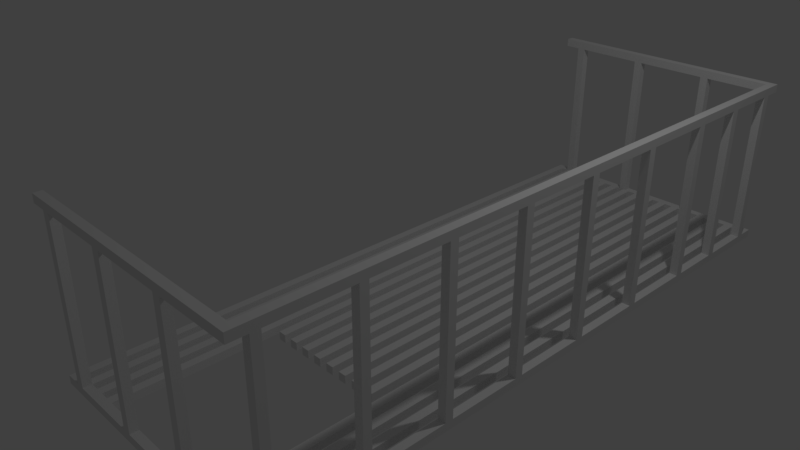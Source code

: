 # Source: balcon_barras.blend  (saved by Blender 2.79.0; exported with 4.5.12 LTS)
import bpy
from mathutils import Matrix  # noqa: F401  (used for matrix-valued properties, if any)

bpy.ops.wm.read_factory_settings(use_empty=True)
scene = bpy.context.scene
scene.name = 'Scene'

# ---- collections
col_collection_1 = bpy.data.collections.new('Collection 1'); scene.collection.children.link(col_collection_1)

# ---- materials (node trees are filled in below, after node groups)
mat_material = bpy.data.materials.new('Material')
mat_material.alpha_threshold = 0.0
mat_material.use_transparent_shadow = False
mat_material.roughness = 0.5
mat_material.line_color = (0.0, 0.0, 0.0, 1.0)

# ---- material node trees

# ---- world
world_world = bpy.data.worlds.new('World'); scene.world = world_world
world_world.color = (0.05088, 0.05088, 0.05088)
world_world.use_sun_shadow = False
world_world.sun_shadow_jitter_overblur = 0.0
world_world.cycles.sampling_method = 'MANUAL'

# ---- cameras
cam_camera = bpy.data.cameras.new('Camera')
cam_camera.clip_end = 100.0
cam_camera.lens = 35.0
cam_camera.sensor_width = 32.0
cam_camera.sensor_height = 18.0
cam_camera.ortho_scale = 7.314
cam_camera.dof.focus_distance = 0.0
cam_camera.dof.aperture_fstop = 128.0

# ---- lights
light_lamp = bpy.data.lights.new('Lamp', 'POINT')
light_lamp.transmission_factor = 0.0
light_lamp.cutoff_distance = 30.0
light_lamp.energy = 100.0
light_lamp.shadow_buffer_clip_start = 1.001
light_lamp.shadow_soft_size = 0.1
light_lamp.shadow_maximum_resolution = 0.006
light_lamp.use_absolute_resolution = True

# ---- meshes
me_cube = bpy.data.meshes.new('Cube')
me_cube.from_pydata([(0.1, 3.9, 0.0), (0.1, -3.9, 0.0), (-1.453e-07, -3.9, 0.0), (3.316e-07, 3.9, 0.0), (0.1, 3.9, 0.1), (0.1, -3.9, 0.1), (-3.837e-07, -3.9, 0.1), (3.353e-08, 3.9, 0.1), (0.3, 3.9, 0.0), (0.3, -3.9, 0.0), (0.2, -3.9, 0.0), (0.2, 3.9, 0.0), (0.3, 3.9, 0.1), (0.3, -3.9, 0.1), (0.2, -3.9, 0.1), (0.2, 3.9, 0.1), (0.5, 3.9, 0.0), (0.5, -3.9, 0.0), (0.4, -3.9, 0.0), (0.4, 3.9, 0.0), (0.5, 3.9, 0.1), (0.5, -3.9, 0.1), (0.4, -3.9, 0.1), (0.4, 3.9, 0.1), (0.7, 3.9, 0.0), (0.7, -3.9, 0.0), (0.6, -3.9, 0.0), (0.6, 3.9, 0.0), (0.7, 3.9, 0.1), (0.7, -3.9, 0.1), (0.6, -3.9, 0.1), (0.6, 3.9, 0.1), (0.9, 3.9, 0.0), (0.9, -2.0, 0.0), (0.8, -2.0, 0.0), (0.8, 3.9, 0.0), (0.9, 3.9, 0.1), (0.9, -2.0, 0.1), (0.8, -2.0, 0.1), (0.8, 3.9, 0.1), (1.1, 3.9, 0.0), (1.1, -2.0, 0.0), (1.0, -2.0, 0.0), (1.0, 3.9, 0.0), (1.1, 3.9, 0.1), (1.1, -2.0, 0.1), (1.0, -2.0, 0.1), (1.0, 3.9, 0.1), (1.3, 3.9, 0.0), (1.3, -2.0, 0.0), (1.2, -2.0, 0.0), (1.2, 3.9, 0.0), (1.3, 3.9, 0.1), (1.3, -2.0, 0.1), (1.2, -2.0, 0.1), (1.2, 3.9, 0.1), (1.5, 3.9, 0.0), (1.5, -2.0, 0.0), (1.4, -2.0, 0.0), (1.4, 3.9, 0.0), (1.5, 3.9, 0.1), (1.5, -2.0, 0.1), (1.4, -2.0, 0.1), (1.4, 3.9, 0.1), (1.7, 3.9, 0.0), (1.7, -2.0, 0.0), (1.6, -2.0, 0.0), (1.6, 3.9, 0.0), (1.7, 3.9, 0.1), (1.7, -2.0, 0.1), (1.6, -2.0, 0.1), (1.6, 3.9, 0.1), (1.9, 3.9, 0.0), (1.9, -2.0, 0.0), (1.8, -2.0, 0.0), (1.8, 3.9, 0.0), (1.9, 3.9, 0.1), (1.9, -2.0, 0.1), (1.8, -2.0, 0.1), (1.8, 3.9, 0.1), (2.1, 3.9, 0.0), (2.1, -2.0, 0.0), (2.0, -2.0, 0.0), (2.0, 3.9, 0.0), (2.1, 3.9, 0.1), (2.1, -2.0, 0.1), (2.0, -2.0, 0.1), (2.0, 3.9, 0.1), (2.3, 3.9, 0.0), (2.3, -2.0, 0.0), (2.2, -2.0, 0.0), (2.2, 3.9, 0.0), (2.3, 3.9, 0.1), (2.3, -2.0, 0.1), (2.2, -2.0, 0.1), (2.2, 3.9, 0.1), (2.5, 3.9, 0.0), (2.5, -3.9, 0.0), (2.4, -3.9, 0.0), (2.4, 3.9, 0.0), (2.5, 3.9, 0.1), (2.5, -3.9, 0.1), (2.4, -3.9, 0.1), (2.4, 3.9, 0.1), (2.7, 3.9, 0.0), (2.7, -3.9, 0.0), (2.6, -3.9, 0.0), (2.6, 3.9, 0.0), (2.7, 3.9, 0.1), (2.7, -3.9, 0.1), (2.6, -3.9, 0.1), (2.6, 3.9, 0.1), (2.9, 3.9, 0.0), (2.9, -3.9, 0.0), (2.8, -3.9, 0.0), (2.8, 3.9, 0.0), (2.9, 3.9, 0.1), (2.9, -3.9, 0.1), (2.8, -3.9, 0.1), (2.8, 3.9, 0.1), (3.0, 4.0, 0.1), (3.0, -4.0, 0.1), (3.1, -4.0, 0.1), (3.1, 4.0, 0.1), (3.0, 4.0, 0.0), (3.0, -4.0, 0.0), (3.1, -4.0, 0.0), (3.1, 4.0, 0.0), (3.1, 4.0, 2.0), (3.1, -4.0, 2.0), (3.0, -4.0, 2.0), (3.0, 4.0, 2.0), (3.1, 4.0, 2.1), (3.1, -4.0, 2.1), (3.0, -4.0, 2.1), (3.0, 4.0, 2.1), (3.1, -3.8, 2.0), (3.0, -3.8, 2.0), (3.1, -3.8, 2.1), (3.0, -3.8, 2.1), (3.0, -3.7, 2.0), (3.0, -3.7, 2.1), (3.1, -3.7, 2.0), (3.1, -3.7, 2.1), (3.0, 3.8, 2.0), (3.0, 3.8, 2.1), (3.1, 3.8, 2.0), (3.1, 3.8, 2.1), (3.1, 3.7, 2.0), (3.1, 3.7, 2.1), (3.0, 3.7, 2.0), (3.0, 3.7, 2.1), (3.1, -3.8, 0.0), (3.0, -3.8, 0.0), (3.1, -3.8, 0.1), (3.0, -3.8, 0.1), (3.0, -3.7, 0.0), (3.0, -3.7, 0.1), (3.1, -3.7, 0.0), (3.1, -3.7, 0.1), (3.0, 3.8, 0.0), (3.0, 3.8, 0.1), (3.1, 3.8, 0.0), (3.1, 3.8, 0.1), (3.1, 3.7, 0.0), (3.1, 3.7, 0.1), (3.0, 3.7, 0.0), (3.0, 3.7, 0.1), (3.0, -3.7, 2.0), (3.1, -3.7, 2.0), (3.1, -3.8, 2.0), (3.0, -3.8, 2.0), (3.0, -3.7, 0.1), (3.1, -3.7, 0.1), (3.1, -3.8, 0.1), (3.0, -3.8, 0.1), (3.0, -2.7, 2.0), (3.1, -2.7, 2.0), (3.1, -2.8, 2.0), (3.0, -2.8, 2.0), (3.0, -2.7, 0.1), (3.1, -2.7, 0.1), (3.1, -2.8, 0.1), (3.0, -2.8, 0.1), (3.0, -1.7, 2.0), (3.1, -1.7, 2.0), (3.1, -1.8, 2.0), (3.0, -1.8, 2.0), (3.0, -1.7, 0.1), (3.1, -1.7, 0.1), (3.1, -1.8, 0.1), (3.0, -1.8, 0.1), (3.0, -0.7, 2.0), (3.1, -0.7, 2.0), (3.1, -0.8, 2.0), (3.0, -0.8, 2.0), (3.0, -0.7, 0.1), (3.1, -0.7, 0.1), (3.1, -0.8, 0.1), (3.0, -0.8, 0.1), (3.0, 0.3, 2.0), (3.1, 0.3, 2.0), (3.1, 0.2, 2.0), (3.0, 0.2, 2.0), (3.0, 0.3, 0.1), (3.1, 0.3, 0.1), (3.1, 0.2, 0.1), (3.0, 0.2, 0.1), (3.0, 1.3, 2.0), (3.1, 1.3, 2.0), (3.1, 1.2, 2.0), (3.0, 1.2, 2.0), (3.0, 1.3, 0.1), (3.1, 1.3, 0.1), (3.1, 1.2, 0.1), (3.0, 1.2, 0.1), (3.0, 2.3, 2.0), (3.1, 2.3, 2.0), (3.1, 2.2, 2.0), (3.0, 2.2, 2.0), (3.0, 2.3, 0.1), (3.1, 2.3, 0.1), (3.1, 2.2, 0.1), (3.0, 2.2, 0.1), (3.0, 3.05, 2.0), (3.1, 3.05, 2.0), (3.1, 2.95, 2.0), (3.0, 2.95, 2.0), (3.0, 3.05, 0.1), (3.1, 3.05, 0.1), (3.1, 2.95, 0.1), (3.0, 2.95, 0.1), (3.0, 3.9, 2.0), (3.0, 3.9, 2.1), (3.1, 3.9, 2.0), (3.1, 3.9, 2.1), (2.384e-07, 3.9, 2.0), (2.384e-07, 4.0, 2.0), (-2.384e-07, 4.0, 2.1), (-2.384e-07, 3.9, 2.1), (3.0, 4.0, 6.843e-06), (3.0, 4.0, 0.1), (3.0, 3.9, 6.843e-06), (3.0, 3.9, 0.1), (2.384e-07, 3.9, -6.747e-06), (2.384e-07, 4.0, -6.747e-06), (-2.384e-07, 4.0, 0.09999), (-2.384e-07, 3.9, 0.09999), (3.0, -3.9, 6.825e-06), (3.0, -3.9, 0.1), (3.0, -4.0, 6.825e-06), (3.0, -4.0, 0.1), (2.384e-07, -4.0, -6.765e-06), (2.384e-07, -3.9, -6.765e-06), (-2.384e-07, -3.9, 0.09999), (-2.384e-07, -4.0, 0.09999), (3.0, -3.9, 2.0), (3.0, -3.9, 2.1), (3.0, -4.0, 2.0), (3.0, -4.0, 2.1), (2.384e-07, -4.0, 2.0), (2.384e-07, -3.9, 2.0), (-2.384e-07, -3.9, 2.1), (-2.384e-07, -4.0, 2.1), (2.129, 4.0, 2.0), (2.229, 4.0, 2.0), (2.229, 3.9, 2.0), (2.129, 3.9, 2.0), (2.129, 4.0, 0.1), (2.229, 4.0, 0.1), (2.229, 3.9, 0.1), (2.129, 3.9, 0.1), (1.14, 4.0, 2.0), (1.24, 4.0, 2.0), (1.24, 3.9, 2.0), (1.14, 3.9, 2.0), (1.14, 4.0, 0.1), (1.24, 4.0, 0.1), (1.24, 3.9, 0.1), (1.14, 3.9, 0.1), (0.1954, 4.0, 2.0), (0.2954, 4.0, 2.0), (0.2954, 3.9, 2.0), (0.1954, 3.9, 2.0), (0.1954, 4.0, 0.1), (0.2954, 4.0, 0.1), (0.2954, 3.9, 0.1), (0.1954, 3.9, 0.1), (2.129, -3.9, 2.0), (2.229, -3.9, 2.0), (2.229, -4.0, 2.0), (2.129, -4.0, 2.0), (2.129, -3.9, 0.1), (2.229, -3.9, 0.1), (2.229, -4.0, 0.1), (2.129, -4.0, 0.1), (1.14, -3.9, 2.0), (1.24, -3.9, 2.0), (1.24, -4.0, 2.0), (1.14, -4.0, 2.0), (1.14, -3.9, 0.1), (1.24, -3.9, 0.1), (1.24, -4.0, 0.1), (1.14, -4.0, 0.1), (0.1954, -3.9, 2.0), (0.2954, -3.9, 2.0), (0.2954, -4.0, 2.0), (0.1954, -4.0, 2.0), (0.1954, -3.9, 0.1), (0.2954, -3.9, 0.1), (0.2954, -4.0, 0.1), (0.1954, -4.0, 0.1)], [], [(0, 1, 2, 3), (4, 7, 6, 5), (0, 4, 5, 1), (1, 5, 6, 2), (2, 6, 7, 3), (4, 0, 3, 7), (8, 9, 10, 11), (12, 15, 14, 13), (8, 12, 13, 9), (9, 13, 14, 10), (10, 14, 15, 11), (12, 8, 11, 15), (16, 17, 18, 19), (20, 23, 22, 21), (16, 20, 21, 17), (17, 21, 22, 18), (18, 22, 23, 19), (20, 16, 19, 23), (24, 25, 26, 27), (28, 31, 30, 29), (24, 28, 29, 25), (25, 29, 30, 26), (26, 30, 31, 27), (28, 24, 27, 31), (32, 33, 34, 35), (36, 39, 38, 37), (32, 36, 37, 33), (33, 37, 38, 34), (34, 38, 39, 35), (36, 32, 35, 39), (40, 41, 42, 43), (44, 47, 46, 45), (40, 44, 45, 41), (41, 45, 46, 42), (42, 46, 47, 43), (44, 40, 43, 47), (48, 49, 50, 51), (52, 55, 54, 53), (48, 52, 53, 49), (49, 53, 54, 50), (50, 54, 55, 51), (52, 48, 51, 55), (56, 57, 58, 59), (60, 63, 62, 61), (56, 60, 61, 57), (57, 61, 62, 58), (58, 62, 63, 59), (60, 56, 59, 63), (64, 65, 66, 67), (68, 71, 70, 69), (64, 68, 69, 65), (65, 69, 70, 66), (66, 70, 71, 67), (68, 64, 67, 71), (72, 73, 74, 75), (76, 79, 78, 77), (72, 76, 77, 73), (73, 77, 78, 74), (74, 78, 79, 75), (76, 72, 75, 79), (80, 81, 82, 83), (84, 87, 86, 85), (80, 84, 85, 81), (81, 85, 86, 82), (82, 86, 87, 83), (84, 80, 83, 87), (88, 89, 90, 91), (92, 95, 94, 93), (88, 92, 93, 89), (89, 93, 94, 90), (90, 94, 95, 91), (92, 88, 91, 95), (96, 97, 98, 99), (100, 103, 102, 101), (96, 100, 101, 97), (97, 101, 102, 98), (98, 102, 103, 99), (100, 96, 99, 103), (104, 105, 106, 107), (108, 111, 110, 109), (104, 108, 109, 105), (105, 109, 110, 106), (106, 110, 111, 107), (108, 104, 107, 111), (112, 113, 114, 115), (116, 119, 118, 117), (112, 116, 117, 113), (113, 117, 118, 114), (114, 118, 119, 115), (116, 112, 115, 119), (160, 161, 120, 124), (152, 126, 125, 153), (123, 127, 124, 120), (152, 154, 122, 126), (154, 155, 121, 122), (126, 122, 121, 125), (136, 129, 130, 137), (138, 139, 134, 133), (136, 138, 133, 129), (129, 133, 134, 130), (135, 131, 237, 238), (132, 128, 131, 135), (130, 134, 139, 137), (142, 143, 138, 136), (143, 141, 139, 138), (142, 136, 137, 140), (148, 142, 140, 150), (149, 151, 141, 143), (148, 149, 143, 142), (137, 139, 141, 140), (234, 235, 147, 146), (235, 233, 145, 147), (234, 146, 144, 232), (150, 151, 145, 144), (140, 141, 151, 150), (146, 147, 149, 148), (147, 145, 151, 149), (146, 148, 150, 144), (125, 121, 155, 153), (158, 159, 154, 152), (159, 157, 155, 154), (158, 152, 153, 156), (164, 158, 156, 166), (165, 167, 157, 159), (164, 165, 159, 158), (153, 155, 157, 156), (127, 123, 163, 162), (123, 120, 161, 163), (127, 162, 160, 124), (166, 167, 161, 160), (156, 157, 167, 166), (162, 163, 165, 164), (163, 161, 167, 165), (162, 164, 166, 160), (146, 163, 161, 144), (150, 167, 165, 148), (150, 144, 161, 167), (146, 148, 165, 163), (169, 170, 171, 168), (173, 172, 175, 174), (169, 173, 172, 168), (171, 175, 174, 170), (171, 168, 172, 175), (169, 170, 174, 173), (177, 178, 179, 176), (181, 180, 183, 182), (177, 181, 180, 176), (179, 183, 182, 178), (179, 176, 180, 183), (177, 178, 182, 181), (185, 186, 187, 184), (189, 188, 191, 190), (185, 189, 188, 184), (187, 191, 190, 186), (187, 184, 188, 191), (185, 186, 190, 189), (193, 194, 195, 192), (197, 196, 199, 198), (193, 197, 196, 192), (195, 199, 198, 194), (195, 192, 196, 199), (193, 194, 198, 197), (201, 202, 203, 200), (205, 204, 207, 206), (201, 205, 204, 200), (203, 207, 206, 202), (203, 200, 204, 207), (201, 202, 206, 205), (209, 210, 211, 208), (213, 212, 215, 214), (209, 213, 212, 208), (211, 215, 214, 210), (211, 208, 212, 215), (209, 210, 214, 213), (217, 218, 219, 216), (221, 220, 223, 222), (217, 221, 220, 216), (219, 223, 222, 218), (219, 216, 220, 223), (217, 218, 222, 221), (225, 226, 227, 224), (229, 228, 231, 230), (225, 229, 228, 224), (227, 231, 230, 226), (227, 224, 228, 231), (225, 226, 230, 229), (128, 234, 232, 131), (132, 135, 233, 235), (128, 132, 235, 234), (144, 145, 233, 232), (236, 239, 238, 237), (232, 233, 239, 236), (131, 232, 236, 237), (233, 135, 238, 239), (241, 240, 245, 246), (244, 247, 246, 245), (242, 243, 247, 244), (240, 242, 244, 245), (243, 241, 246, 247), (249, 248, 253, 254), (252, 255, 254, 253), (250, 251, 255, 252), (248, 250, 252, 253), (251, 249, 254, 255), (257, 256, 261, 262), (260, 263, 262, 261), (258, 259, 263, 260), (256, 258, 260, 261), (259, 257, 262, 263), (265, 266, 267, 264), (269, 268, 271, 270), (265, 269, 268, 264), (267, 271, 270, 266), (267, 264, 268, 271), (265, 266, 270, 269), (273, 274, 275, 272), (277, 276, 279, 278), (273, 277, 276, 272), (275, 279, 278, 274), (275, 272, 276, 279), (273, 274, 278, 277), (281, 282, 283, 280), (285, 284, 287, 286), (281, 285, 284, 280), (283, 287, 286, 282), (283, 280, 284, 287), (281, 282, 286, 285), (289, 290, 291, 288), (293, 292, 295, 294), (289, 293, 292, 288), (291, 295, 294, 290), (291, 288, 292, 295), (289, 290, 294, 293), (297, 298, 299, 296), (301, 300, 303, 302), (297, 301, 300, 296), (299, 303, 302, 298), (299, 296, 300, 303), (297, 298, 302, 301), (305, 306, 307, 304), (309, 308, 311, 310), (305, 309, 308, 304), (307, 311, 310, 306), (307, 304, 308, 311), (305, 306, 310, 309)])
_uv = me_cube.uv_layers.new(name='UVMap')
_uv.uv.foreach_set('vector', [0.0, 0.0, 0.0, 0.0, 0.0, 0.0, 0.0, 0.0, 0.0, 0.0, 0.0, 0.0, 0.0, 0.0, 0.0, 0.0, 0.0, 0.0, 0.0, 0.0, 0.0, 0.0, 0.0, 0.0, 0.0, 0.0, 0.0, 0.0, 0.0, 0.0, 0.0, 0.0, 0.0, 0.0, 0.0, 0.0, 0.0, 0.0, 0.0, 0.0, 0.0, 0.0, 0.0, 0.0, 0.0, 0.0, 0.0, 0.0, 0.0, 0.0, 0.0, 0.0, 0.0, 0.0, 0.0, 0.0, 0.0, 0.0, 0.0, 0.0, 0.0, 0.0, 0.0, 0.0, 0.0, 0.0, 0.0, 0.0, 0.0, 0.0, 0.0, 0.0, 0.0, 0.0, 0.0, 0.0, 0.0, 0.0, 0.0, 0.0, 0.0, 0.0, 0.0, 0.0, 0.0, 0.0, 0.0, 0.0, 0.0, 0.0, 0.0, 0.0, 0.0, 0.0, 0.0, 0.0, 0.0, 0.0, 0.0, 0.0, 0.0, 0.0, 0.0, 0.0, 0.0, 0.0, 0.0, 0.0, 0.0, 0.0, 0.0, 0.0, 0.0, 0.0, 0.0, 0.0, 0.0, 0.0, 0.0, 0.0, 0.0, 0.0, 0.0, 0.0, 0.0, 0.0, 0.0, 0.0, 0.0, 0.0, 0.0, 0.0, 0.0, 0.0, 0.0, 0.0, 0.0, 0.0, 0.0, 0.0, 0.0, 0.0, 0.0, 0.0, 0.0, 0.0, 0.0, 0.0, 0.0, 0.0, 0.0, 0.0, 0.0, 0.0, 0.0, 0.0, 0.0, 0.0, 0.0, 0.0, 0.0, 0.0, 0.0, 0.0, 0.0, 0.0, 0.0, 0.0, 0.0, 0.0, 0.0, 0.0, 0.0, 0.0, 0.0, 0.0, 0.0, 0.0, 0.0, 0.0, 0.0, 0.0, 0.0, 0.0, 0.0, 0.0, 0.0, 0.0, 0.0, 0.0, 0.0, 0.0, 0.0, 0.0, 0.0, 0.0, 0.0, 0.0, 0.0, 0.0, 0.0, 0.0, 0.0, 0.0, 0.0, 0.0, 0.0, 0.0, 0.0, 0.0, 0.0, 0.0, 0.0, 0.0, 0.0, 0.0, 0.0, 0.0, 1.0, 0.0, 1.0, 1.0, 0.0, 1.0, 0.0, 0.0, 0.0, 0.0, 0.0, 0.0, 0.0, 0.0, 0.0, 0.0, 0.0, 0.0, 0.0, 0.0, 0.0, 0.0, 0.0, 0.0, 0.0, 0.0, 0.0, 0.0, 0.0, 0.0, 0.0, 0.0, 0.0, 0.0, 0.0, 0.0, 0.0, 0.0, 0.0, 0.0, 0.0, 0.0, 0.0, 0.0, 0.0, 0.0, 0.0, 0.0, 1.0, 0.0, 1.0, 1.0, 0.0, 1.0, 0.0, 0.0, 0.0, 0.0, 0.0, 0.0, 0.0, 0.0, 0.0, 0.0, 0.0, 0.0, 0.0, 0.0, 0.0, 0.0, 0.0, 0.0, 0.0, 0.0, 0.0, 0.0, 0.0, 0.0, 0.0, 0.0, 0.0, 0.0, 0.0, 0.0, 0.0, 0.0, 0.0, 0.0, 0.0, 0.0, 0.0, 0.0, 0.0, 0.0, 0.0, 0.0, 1.0, 0.0, 1.0, 1.0, 0.0, 1.0, 0.0, 0.0, 0.0, 0.0, 0.0, 0.0, 0.0, 0.0, 0.0, 0.0, 0.0, 0.0, 0.0, 0.0, 0.0, 0.0, 0.0, 0.0, 0.0, 0.0, 0.0, 0.0, 0.0, 0.0, 0.0, 0.0, 0.0, 0.0, 0.0, 0.0, 0.0, 0.0, 0.0, 0.0, 0.0, 0.0, 0.0, 0.0, 0.0, 0.0, 0.0, 0.0, 1.0, 0.0, 1.0, 1.0, 0.0, 1.0, 0.0, 0.0, 0.0, 0.0, 0.0, 0.0, 0.0, 0.0, 0.0, 0.0, 0.0, 0.0, 0.0, 0.0, 0.0, 0.0, 0.0, 0.0, 0.0, 0.0, 0.0, 0.0, 0.0, 0.0, 0.0, 0.0, 0.0, 0.0, 0.0, 0.0, 0.0, 0.0, 0.0, 0.0, 0.0, 0.0, 0.0, 0.0, 0.0, 0.0, 0.0, 0.0, 1.0, 0.0, 1.0, 1.0, 0.0, 1.0, 0.0, 0.0, 0.0, 0.0, 0.0, 0.0, 0.0, 0.0, 0.0, 0.0, 0.0, 0.0, 0.0, 0.0, 0.0, 0.0, 0.0, 0.0, 0.0, 0.0, 0.0, 0.0, 0.0, 0.0, 0.0, 0.0, 0.0, 0.0, 0.0, 0.0, 0.0, 0.0, 0.0, 0.0, 0.0, 0.0, 0.0, 0.0, 0.0, 0.0, 0.0, 0.0, 1.0, 0.0, 1.0, 1.0, 0.0, 1.0, 0.0, 0.0, 0.0, 0.0, 0.0, 0.0, 0.0, 0.0, 0.0, 0.0, 0.0, 0.0, 0.0, 0.0, 0.0, 0.0, 0.0, 0.0, 0.0, 0.0, 0.0, 0.0, 0.0, 0.0, 0.0, 0.0, 0.0, 0.0, 0.0, 0.0, 0.0, 0.0, 0.0, 0.0, 0.0, 0.0, 0.0, 0.0, 0.0, 0.0, 0.0, 0.0, 1.0, 0.0, 1.0, 1.0, 0.0, 1.0, 0.0, 0.0, 0.0, 0.0, 0.0, 0.0, 0.0, 0.0, 0.0, 0.0, 0.0, 0.0, 0.0, 0.0, 0.0, 0.0, 0.0, 0.0, 0.0, 0.0, 0.0, 0.0, 0.0, 0.0, 0.0, 0.0, 0.0, 0.0, 0.0, 0.0, 0.0, 0.0, 0.0, 0.0, 0.0, 0.0, 0.0, 0.0, 0.0, 0.0, 0.0, 0.0, 1.0, 0.0, 1.0, 1.0, 0.0, 1.0, 0.0, 0.0, 0.0, 0.0, 0.0, 0.0, 0.0, 0.0, 0.0, 0.0, 0.0, 0.0, 0.0, 0.0, 0.0, 0.0, 0.0, 0.0, 0.0, 0.0, 0.0, 0.0, 0.0, 0.0, 0.0, 0.0, 0.0, 0.0, 0.0, 0.0, 0.0, 0.0, 0.0, 0.0, 0.0, 0.0, 0.0, 0.0, 0.0, 0.0, 0.0, 0.0, 0.0, 0.0, 0.0, 0.0, 0.0, 0.0, 0.0, 0.0, 0.0, 0.0, 0.0, 0.0, 0.0, 0.0, 0.0, 0.0, 0.0, 0.0, 0.0, 0.0, 0.0, 0.0, 0.0, 0.0, 0.0, 0.0, 0.0, 0.0, 0.0, 0.0, 0.0, 0.0, 0.0, 0.0, 0.0, 0.0, 0.0, 0.0, 0.0, 0.0, 0.0, 0.0, 0.0, 0.0, 0.0, 0.0, 0.0, 0.0, 0.0, 0.0, 0.0, 0.0, 0.0, 0.0, 0.0, 0.0, 0.0, 0.0, 0.0, 0.0, 0.0, 0.0, 0.0, 0.0, 0.0, 0.0, 0.0, 0.0, 0.0, 0.0, 0.0, 0.0, 0.0, 0.0, 0.0, 0.0, 0.0, 0.0, 0.0, 0.0, 0.0, 0.0, 0.0, 0.0, 0.0, 0.0, 0.0, 0.0, 0.0, 0.0, 0.0, 0.0, 0.0, 0.0, 0.0, 0.0, 0.0, 0.0, 0.0, 0.0, 0.0, 0.0, 0.0, 0.0, 0.0, 0.0, 0.0, 0.0, 0.0, 0.0, 0.0, 0.0, 0.0, 0.0, 0.0, 0.0, 0.0, 0.0, 0.0, 0.0, 0.0, 0.0, 0.0, 0.0, 0.0, 0.0, 0.0, 0.0, 0.0, 0.0, 0.0, 0.0, 0.0, 0.0, 0.0, 0.0, 0.0, 0.0, 0.0, 0.0, 0.0, 0.0, 0.0, 0.0, 0.0, 0.0, 0.0, 0.0, 0.0, 0.0, 0.0, 0.0, 0.0, 0.0, 0.0, 0.0, 0.0, 0.0, 0.0, 0.0, 0.0, 0.0, 0.0, 0.0, 0.0, 0.0, 0.0, 0.0, 0.0, 0.0, 0.0, 0.0, 0.0, 0.0, 0.0, 0.0, 0.0, 0.0, 0.0, 0.0, 0.0, 0.0, 0.0, 0.0, 0.0, 0.0, 0.0, 0.0, 0.0, 0.0, 0.0, 0.0, 0.0, 0.0, 0.0, 0.0, 0.0, 0.0, 0.0, 0.0, 0.0, 0.0, 0.0, 0.0, 0.0, 0.0, 0.0, 0.0, 0.0, 0.0, 0.0, 0.0, 0.0, 0.0, 0.0, 0.0, 0.0, 0.0, 0.0, 0.0, 0.0, 0.0, 0.0, 0.0, 0.0, 0.0, 0.0, 0.0, 0.0, 0.0, 0.0, 0.0, 0.0, 0.0, 0.0, 0.0, 0.0, 0.0, 0.0, 0.0, 0.0, 0.0, 0.0, 0.0, 0.0, 0.0, 0.0, 0.0, 0.0, 0.0, 0.0, 0.0, 0.0, 0.0, 0.0, 0.0, 0.0, 0.0, 0.0, 0.0, 0.0, 0.0, 0.0, 0.0, 0.0, 0.0, 0.0, 0.0, 0.0, 0.0, 0.0, 0.0, 0.0, 0.0, 0.0, 0.0, 0.0, 0.0, 0.0, 0.0, 0.0, 0.0, 0.0, 0.0, 0.0, 0.0, 0.0, 0.0, 0.0, 0.0, 0.0, 0.0, 0.0, 0.0, 0.0, 0.0, 0.0, 0.0, 0.0, 0.0, 0.0, 0.0, 0.0, 0.0, 0.0, 0.0, 0.0, 0.0, 0.0, 0.0, 0.0, 0.0, 0.0, 0.0, 0.0, 0.0, 0.0, 0.0, 0.0, 0.0, 0.0, 0.0, 0.0, 0.0, 0.0, 0.0, 0.0, 0.0, 0.0, 0.0, 0.0, 0.0, 0.0, 0.0, 0.0, 0.0, 0.0, 0.0, 0.0, 0.0, 0.0, 0.0, 0.0, 0.0, 0.0, 0.0, 0.0, 0.0, 0.0, 0.0, 0.0, 0.0, 0.0, 0.0, 0.0, 0.0, 0.0, 0.0, 0.0, 0.0, 0.0, 0.0, 0.0, 0.0, 0.0, 0.0, 0.0, 0.0, 0.0, 0.0, 0.0, 0.0, 0.0, 0.0, 0.0, 0.0, 0.0, 0.0, 0.0, 0.0, 0.0, 0.0, 0.0, 0.0, 0.0, 0.0, 0.0, 0.0, 0.0, 0.0, 0.0, 0.0, 0.0, 0.0, 0.0, 0.0, 0.0, 0.0, 0.0, 0.0, 0.0, 0.0, 0.0, 0.0, 0.0, 0.0, 0.0, 0.0, 0.0, 0.0, 0.0, 0.0, 0.0, 0.0, 0.0, 0.0, 0.0, 0.0, 0.0, 0.0, 0.0, 0.0, 0.0, 0.0, 0.0, 0.0, 0.0, 0.0, 0.0, 0.0, 0.0, 0.0, 0.0, 0.0, 0.0, 0.0, 0.0, 0.0, 0.0, 0.0, 0.0, 0.0, 0.0, 0.0, 0.0, 0.0, 0.0, 0.0, 0.0, 0.0, 0.0, 0.0, 0.0, 0.0, 0.0, 0.0, 0.0, 0.0, 0.0, 0.0, 0.0, 0.0, 0.0, 0.0, 0.0, 0.0, 0.0, 0.0, 0.0, 0.0, 0.0, 0.0, 0.0, 0.0, 0.0, 0.0, 0.0, 0.0, 0.0, 0.0, 0.0, 0.0, 0.0, 0.0, 0.0, 0.0, 0.0, 0.0, 0.0, 0.0, 0.0, 0.0, 0.0, 0.0, 0.0, 0.0, 0.0, 0.0, 0.0, 0.0, 0.0, 0.0, 0.0, 0.0, 0.0, 0.0, 0.0, 0.0, 0.0, 0.0, 0.0, 0.0, 0.0, 0.0, 0.0, 0.0, 0.0, 0.0, 0.0, 0.0, 0.0, 0.0, 0.0, 0.0, 0.0, 0.0, 0.0, 0.0, 0.0, 0.0, 0.0, 0.0, 0.0, 0.0, 0.0, 0.0, 0.0, 0.0, 0.0, 0.0, 0.0, 0.0, 0.0, 0.0, 0.0, 0.0, 0.0, 0.0, 0.0, 0.0, 0.0, 0.0, 0.0, 0.0, 0.0, 0.0, 0.0, 0.0, 0.0, 0.0, 0.0, 0.0, 0.0, 0.0, 0.0, 0.0, 0.0, 0.0, 0.0, 0.0, 0.0, 0.0, 0.0, 0.0, 0.0, 0.0, 0.0, 0.0, 0.0, 0.0, 0.0, 0.0, 0.0, 0.0, 0.0, 0.0, 0.0, 0.0, 0.0, 0.0, 0.0, 0.0, 0.0, 0.0, 0.0, 0.0, 0.0, 0.0, 0.0, 0.0, 0.0, 0.0, 0.0, 0.0, 0.0, 0.0, 0.0, 0.0, 0.0, 0.0, 0.0, 0.0, 0.0, 0.0, 0.0, 0.0, 0.0, 0.0, 0.0, 0.0, 0.0, 0.0, 0.0, 0.0, 0.0, 0.0, 0.0, 0.0, 0.0, 0.0, 0.0, 0.0, 0.0, 0.0, 0.0, 0.0, 0.0, 0.0, 0.0, 0.0, 0.0, 0.0, 0.0, 0.0, 0.0, 0.0, 0.0, 0.0, 0.0, 0.0, 0.0, 0.0, 0.0, 0.0, 0.0, 0.0, 0.0, 0.0, 0.0, 0.0, 0.0, 0.0, 0.0, 0.0, 0.0, 0.0, 0.0, 0.0, 0.0, 0.0, 0.0, 0.0, 0.0, 0.0, 0.0, 0.0, 0.0, 0.0, 0.0, 0.0, 0.0, 0.0, 0.0, 0.0, 0.0, 0.0, 0.0, 0.0, 0.0, 0.0, 0.0, 0.0, 0.0, 0.0, 0.0, 0.0, 0.0, 0.0, 0.0, 0.0, 0.0, 0.0, 0.0, 0.0, 0.0, 0.0, 0.0, 0.0, 0.0, 0.0, 0.0, 0.0, 0.0, 0.0, 0.0, 0.0, 0.0, 0.0, 0.0, 0.0, 0.0, 0.0, 0.0, 0.0, 0.0, 0.0, 0.0, 0.0, 0.0, 0.0, 0.0, 0.0, 0.0, 0.0, 0.0, 0.0, 0.0, 0.0, 0.0, 0.0, 0.0, 0.0, 0.0, 0.0, 0.0, 0.0, 0.0, 0.0, 0.0, 0.0, 0.0, 0.0, 0.0, 0.0, 0.0, 0.0, 0.0, 0.0, 0.0, 0.0, 0.0, 0.0, 0.0, 0.0, 0.0, 0.0, 0.0, 0.0, 0.0, 0.0, 0.0, 0.0, 0.0, 0.0, 0.0, 0.0, 0.0, 0.0, 0.0, 0.0, 0.0, 0.0, 0.0, 0.0, 0.0, 0.0, 0.0, 0.0, 0.0, 0.0, 0.0, 0.0, 0.0, 0.0, 0.0, 0.0, 0.0, 0.0, 0.0, 0.0, 0.0, 0.0, 0.0, 0.0, 0.0, 0.0, 0.0, 0.0, 0.0, 0.0, 0.0, 0.0, 0.0, 0.0, 0.0, 0.0, 0.0, 0.0, 0.0, 0.0, 0.0, 0.0, 0.0, 0.0, 0.0, 0.0, 0.0, 0.0, 0.0, 0.0, 0.0, 0.0, 0.0, 0.0, 0.0, 0.0, 0.0, 0.0, 0.0, 0.0, 0.0, 0.0, 0.0, 0.0, 0.0, 0.0, 0.0, 0.0, 0.0, 0.0, 0.0, 0.0, 0.0, 0.0, 0.0, 0.0, 0.0, 0.0, 0.0, 0.0, 0.0, 0.0, 0.0, 0.0, 0.0, 0.0, 0.0, 0.0, 0.0, 0.0, 0.0, 0.0, 0.0, 0.0, 0.0, 0.0, 0.0, 0.0, 0.0, 0.0, 0.0, 0.0, 0.0, 0.0, 0.0, 0.0, 0.0, 0.0, 0.0, 0.0, 0.0, 0.0, 0.0, 0.0, 0.0, 0.0, 0.0, 0.0, 0.0, 0.0, 0.0, 0.0, 0.0, 0.0, 0.0, 0.0, 0.0, 0.0, 0.0, 0.0, 0.0, 0.0, 0.0, 0.0, 0.0, 0.0, 0.0, 0.0, 0.0, 0.0, 0.0, 0.0, 0.0, 0.0, 0.0, 0.0, 0.0, 0.0, 0.0, 0.0, 0.0, 0.0, 0.0, 0.0, 0.0, 0.0, 0.0, 0.0, 0.0, 0.0, 0.0, 0.0, 0.0, 0.0, 0.0, 0.0, 0.0, 0.0, 0.0, 0.0, 0.0, 0.0, 0.0, 0.0, 0.0, 0.0, 0.0, 0.0, 0.0, 0.0, 0.0, 0.0, 0.0, 0.0, 0.0, 0.0, 0.0, 0.0, 0.0, 0.0, 0.0, 0.0, 0.0, 0.0, 0.0, 0.0, 0.0, 0.0, 0.0, 0.0, 0.0, 0.0, 0.0, 0.0, 0.0, 0.0, 0.0, 0.0, 0.0, 0.0, 0.0, 0.0, 0.0, 0.0, 0.0, 0.0, 0.0, 0.0, 0.0, 0.0, 0.0, 0.0, 0.0, 0.0, 0.0, 0.0, 0.0, 0.0, 0.0, 0.0, 0.0, 0.0, 0.0, 0.0, 0.0, 0.0, 0.0, 0.0, 0.0, 0.0, 0.0, 0.0, 0.0, 0.0, 0.0, 0.0, 0.0, 0.0, 0.0, 0.0, 0.0, 0.0, 0.0, 0.0, 0.0, 0.0, 0.0, 0.0, 0.0, 0.0, 0.0, 0.0, 0.0, 0.0, 0.0, 0.0, 0.0, 0.0, 0.0, 0.0, 0.0, 0.0, 0.0, 0.0, 0.0, 0.0, 0.0, 0.0, 0.0, 0.0, 0.0, 0.0, 0.0, 0.0, 0.0, 0.0, 0.0, 0.0, 0.0, 0.0, 0.0, 0.0, 0.0, 0.0, 0.0, 0.0, 0.0, 0.0, 0.0, 0.0, 0.0, 0.0, 0.0, 0.0, 0.0, 0.0, 0.0, 0.0, 0.0, 0.0, 0.0, 0.0, 0.0, 0.0, 0.0, 0.0, 0.0, 0.0, 0.0, 0.0, 0.0, 0.0, 0.0, 0.0, 0.0, 0.0, 0.0, 0.0, 0.0, 0.0, 0.0, 0.0, 0.0, 0.0, 0.0, 0.0, 0.0, 0.0, 0.0, 0.0, 0.0, 0.0, 0.0, 0.0, 0.0, 0.0, 0.0, 0.0, 0.0, 0.0, 0.0, 0.0, 0.0, 0.0, 0.0, 0.0, 0.0, 0.0, 0.0, 0.0, 0.0, 0.0, 0.0, 0.0, 0.0, 0.0, 0.0, 0.0, 0.0, 0.0, 0.0, 0.0, 0.0, 0.0, 0.0, 0.0, 0.0, 0.0, 0.0, 0.0, 0.0, 0.0, 0.0, 0.0, 0.0, 0.0, 0.0, 0.0, 0.0, 0.0, 0.0, 0.0, 0.0, 0.0, 0.0, 0.0, 0.0, 0.0, 0.0, 0.0, 0.0, 0.0, 0.0, 0.0, 0.0, 0.0, 0.0, 0.0, 0.0, 0.0, 0.0, 0.0, 0.0, 0.0, 0.0, 0.0, 0.0, 0.0, 0.0, 0.0, 0.0, 0.0, 0.0, 0.0, 0.0, 0.0, 0.0, 0.0, 0.0, 0.0, 0.0, 0.0, 0.0, 0.0, 0.0, 0.0, 0.0, 0.0, 0.0, 0.0, 0.0, 0.0, 0.0, 0.0, 0.0, 0.0, 0.0, 0.0, 0.0, 0.0, 0.0, 0.0, 0.0, 0.0, 0.0, 0.0, 0.0, 0.0, 0.0, 0.0, 0.0, 0.0, 0.0, 0.0, 0.0, 0.0, 0.0, 0.0, 0.0, 0.0, 0.0, 0.0, 0.0, 0.0, 0.0, 0.0, 0.0, 0.0, 0.0, 0.0, 0.0, 0.0, 0.0, 0.0, 0.0, 0.0, 0.0, 0.0, 0.0, 0.0, 0.0, 0.0, 0.0, 0.0, 0.0, 0.0, 0.0, 0.0, 0.0, 0.0, 0.0, 0.0, 0.0, 0.0, 0.0, 0.0, 0.0, 0.0, 0.0, 0.0, 0.0, 0.0, 0.0, 0.0, 0.0, 0.0, 0.0, 0.0, 0.0, 0.0, 0.0, 0.0, 0.0, 0.0, 0.0, 0.0, 0.0, 0.0, 0.0, 0.0, 0.0, 0.0, 0.0, 0.0, 0.0, 0.0, 0.0, 0.0, 0.0, 0.0, 0.0, 0.0, 0.0, 0.0, 0.0, 0.0, 0.0, 0.0, 0.0, 0.0, 0.0, 0.0, 0.0, 0.0, 0.0, 0.0, 0.0, 0.0, 0.0, 0.0, 0.0, 0.0, 0.0, 0.0, 0.0, 0.0, 0.0, 0.0, 0.0, 0.0, 0.0, 0.0, 0.0, 0.0, 0.0, 0.0, 0.0, 0.0])
me_cube.materials.append(mat_material)
me_cube.use_remesh_preserve_volume = False
me_cube.use_remesh_preserve_attributes = False
me_cube.use_mirror_vertex_groups = False
me_cube.update()

# ---- objects
ob_cube = bpy.data.objects.new('Cube', me_cube)
ob_lamp = bpy.data.objects.new('Lamp', light_lamp)
ob_camera = bpy.data.objects.new('Camera', cam_camera)

# ---- transforms, parenting, visibility, modifiers, constraints
ob_cube.location = (0.0, 0.0, 0.0)
ob_cube.lock_rotations_4d = False
ob_cube.empty_display_type = 'ARROWS'
ob_cube.lineart.crease_threshold = 0.0
ob_lamp.location = (4.076, 1.005, 5.904)
ob_lamp.rotation_euler = (0.6503, 0.05522, 1.866)
ob_lamp.lock_rotations_4d = False
ob_lamp.empty_display_type = 'ARROWS'
ob_lamp.color = (0.0, 0.0, 0.0, 0.0)
ob_lamp.lineart.crease_threshold = 0.0
ob_camera.location = (7.481, -6.508, 5.344)
ob_camera.rotation_euler = (1.109, 0.0, 0.8149)
ob_camera.lock_rotations_4d = False
ob_camera.empty_display_type = 'ARROWS'
ob_camera.color = (0.0, 0.0, 0.0, 0.0)
ob_camera.display_type = 'WIRE'
ob_camera.lineart.crease_threshold = 0.0

# ---- collection membership
col_collection_1.objects.link(ob_cube)
col_collection_1.objects.link(ob_lamp)
col_collection_1.objects.link(ob_camera)

# ---- scene / render settings (as saved in the file)
scene.camera = ob_camera
scene.frame_start = 1; scene.frame_end = 250; scene.frame_set(1)
scene.render.engine = 'BLENDER_EEVEE_NEXT'
scene.render.resolution_percentage = 50
scene.render.dither_intensity = 0.0
scene.cycles.use_denoising = False
scene.cycles.samples = 128
scene.cycles.sampling_pattern = 'TABULATED_SOBOL'
scene.cycles.use_adaptive_sampling = False
scene.cycles.use_light_tree = False
scene.cycles.blur_glossy = 0.0
scene.cycles.sample_clamp_indirect = 0.0
scene.view_settings.view_transform = 'Standard'
bpy.context.view_layer.update()
